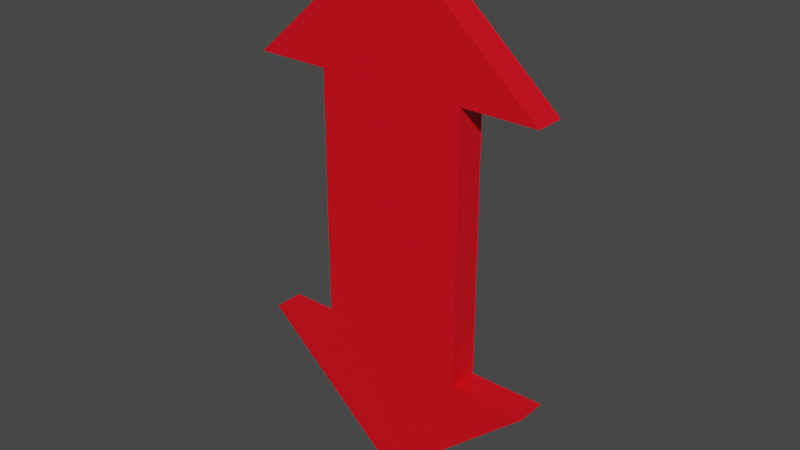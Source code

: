 # Source: move-arrow_compiled.blend  (saved by Blender 3.0.42; exported with 4.5.12 LTS)
import bpy
from mathutils import Matrix  # noqa: F401  (used for matrix-valued properties, if any)

bpy.ops.wm.read_factory_settings(use_empty=True)
scene = bpy.context.scene
scene.name = 'Scene'

# ---- collections
col_collection = bpy.data.collections.new('Collection'); scene.collection.children.link(col_collection)

# ---- materials (node trees are filled in below, after node groups)
mat_arrowmaterial = bpy.data.materials.new('ArrowMaterial')
mat_arrowmaterial.use_transparent_shadow = False

# ---- material node trees
mat_arrowmaterial.use_nodes = True; mat_arrowmaterial.node_tree.nodes.clear()
_N = mat_arrowmaterial.node_tree.nodes; _L = mat_arrowmaterial.node_tree.links
n0 = _N.new('ShaderNodeBsdfPrincipled'); n0.name = 'Principled BSDF'; n0.location = (10, 300)
n0.distribution = 'GGX'
n0.subsurface_method = 'RANDOM_WALK_SKIN'
n0.inputs[0].default_value = (0.8, 0.001557, 0.01018, 1.0)
n0.inputs[3].default_value = 1.45
n0.inputs[27].default_value = (0.0, 0.0, 0.0, 1.0)
n0.inputs[28].default_value = 1.0
n1 = _N.new('ShaderNodeOutputMaterial'); n1.name = 'Material Output'; n1.location = (300, 300)
_L.new(n0.outputs[0], n1.inputs[0])
n1.is_active_output = True

# ---- world
world_world = bpy.data.worlds.new('World'); scene.world = world_world
world_world.use_nodes = True; world_world.node_tree.nodes.clear()
_N = world_world.node_tree.nodes; _L = world_world.node_tree.links
n0 = _N.new('ShaderNodeOutputWorld'); n0.name = 'World Output'; n0.location = (300, 300)
n1 = _N.new('ShaderNodeBackground'); n1.name = 'Background'; n1.location = (10, 300)
n1.inputs[0].default_value = (0.05088, 0.05088, 0.05088, 1.0)
_L.new(n1.outputs[0], n0.inputs[0])
n0.is_active_output = True
world_world.color = (0.05088, 0.05088, 0.05088)
world_world.use_sun_shadow = False
world_world.sun_shadow_jitter_overblur = 0.0

# ---- meshes
me_arrowmesh = bpy.data.meshes.new('ArrowMesh')
me_arrowmesh.from_pydata([(-3.179e-09, -0.12, 8.941e-09), (-3.179e-09, 0.12, -8.941e-09), (-3.179e-09, -0.12, -1.087), (-3.179e-09, 0.12, -1.087), (0.6, -0.12, 8.941e-09), (0.6, 0.12, -8.941e-09), (0.6, -0.12, -1.087), (0.6, 0.12, -1.087), (1.2, -0.12, -1.087), (1.2, 0.12, -1.087), (-3.179e-09, -0.12, -2.152), (-3.179e-09, 0.12, -2.152), (-0.6, -0.12, 8.941e-09), (-0.6, 0.12, -8.941e-09), (-0.6, -0.12, -1.087), (-0.6, 0.12, -1.087), (-1.2, -0.12, -1.087), (-1.2, 0.12, -1.087), (-3.179e-09, -0.12, 1.087), (-3.179e-09, 0.12, 1.087), (0.6, -0.12, 1.087), (0.6, 0.12, 1.087), (1.2, -0.12, 1.087), (1.2, 0.12, 1.087), (-3.179e-09, -0.12, 2.152), (-3.179e-09, 0.12, 2.152), (-0.6, -0.12, 1.087), (-0.6, 0.12, 1.087), (-1.2, -0.12, 1.087), (-1.2, 0.12, 1.087)], [], [(7, 6, 8, 9), (6, 7, 5, 4), (2, 6, 4, 0), (7, 3, 1, 5), (8, 10, 11, 9), (3, 7, 9, 11), (6, 2, 10, 8), (15, 17, 16, 14), (14, 12, 13, 15), (2, 0, 12, 14), (15, 13, 1, 3), (16, 17, 11, 10), (3, 11, 17, 15), (14, 16, 10, 2), (21, 23, 22, 20), (20, 4, 5, 21), (18, 0, 4, 20), (21, 5, 1, 19), (22, 23, 25, 24), (19, 25, 23, 21), (20, 22, 24, 18), (27, 26, 28, 29), (26, 27, 13, 12), (18, 26, 12, 0), (27, 19, 1, 13), (28, 24, 25, 29), (19, 27, 29, 25), (26, 18, 24, 28)])
_uv = me_arrowmesh.uv_layers.new(name='UVMap')
_uv.uv.foreach_set('vector', [0.625, 0.5, 0.375, 0.5, 0.375, 0.5, 0.625, 0.5, 0.375, 0.5, 0.625, 0.5, 0.625, 0.75, 0.375, 0.75, 0.125, 0.5, 0.375, 0.5, 0.375, 0.75, 0.125, 0.75, 0.625, 0.5, 0.875, 0.5, 0.875, 0.75, 0.625, 0.75, 0.375, 0.5, 0.375, 0.5, 0.625, 0.5, 0.625, 0.5, 0.875, 0.5, 0.625, 0.5, 0.625, 0.5, 0.625, 0.5, 0.375, 0.5, 0.125, 0.5, 0.375, 0.5, 0.375, 0.5, 0.625, 0.5, 0.625, 0.5, 0.375, 0.5, 0.375, 0.5, 0.375, 0.5, 0.375, 0.75, 0.625, 0.75, 0.625, 0.5, 0.125, 0.5, 0.125, 0.75, 0.375, 0.75, 0.375, 0.5, 0.625, 0.5, 0.625, 0.75, 0.875, 0.75, 0.875, 0.5, 0.375, 0.5, 0.625, 0.5, 0.625, 0.5, 0.375, 0.5, 0.875, 0.5, 0.625, 0.5, 0.625, 0.5, 0.625, 0.5, 0.375, 0.5, 0.375, 0.5, 0.375, 0.5, 0.125, 0.5, 0.625, 0.5, 0.625, 0.5, 0.375, 0.5, 0.375, 0.5, 0.375, 0.5, 0.375, 0.75, 0.625, 0.75, 0.625, 0.5, 0.125, 0.5, 0.125, 0.75, 0.375, 0.75, 0.375, 0.5, 0.625, 0.5, 0.625, 0.75, 0.875, 0.75, 0.875, 0.5, 0.375, 0.5, 0.625, 0.5, 0.625, 0.5, 0.375, 0.5, 0.875, 0.5, 0.625, 0.5, 0.625, 0.5, 0.625, 0.5, 0.375, 0.5, 0.375, 0.5, 0.375, 0.5, 0.125, 0.5, 0.625, 0.5, 0.375, 0.5, 0.375, 0.5, 0.625, 0.5, 0.375, 0.5, 0.625, 0.5, 0.625, 0.75, 0.375, 0.75, 0.125, 0.5, 0.375, 0.5, 0.375, 0.75, 0.125, 0.75, 0.625, 0.5, 0.875, 0.5, 0.875, 0.75, 0.625, 0.75, 0.375, 0.5, 0.375, 0.5, 0.625, 0.5, 0.625, 0.5, 0.875, 0.5, 0.625, 0.5, 0.625, 0.5, 0.625, 0.5, 0.375, 0.5, 0.125, 0.5, 0.375, 0.5, 0.375, 0.5])
me_arrowmesh.materials.append(mat_arrowmaterial)
me_arrowmesh.use_remesh_fix_poles = True
me_arrowmesh.use_remesh_preserve_attributes = False
me_arrowmesh.update()

# ---- objects
ob_arrow = bpy.data.objects.new('Arrow', me_arrowmesh)

# ---- transforms, parenting, visibility, modifiers, constraints
ob_arrow.location = (0.0, 0.0, 0.0)

# ---- collection membership
col_collection.objects.link(ob_arrow)

# ---- scene / render settings (as saved in the file)
scene.frame_start = 1; scene.frame_end = 250; scene.frame_set(1)
scene.render.engine = 'BLENDER_EEVEE_NEXT'
scene.cycles.sampling_pattern = 'TABULATED_SOBOL'
scene.cycles.use_light_tree = False
scene.view_settings.view_transform = 'Filmic'
bpy.context.view_layer.update()

# ---- added for rendering (the .blend has no active camera and no usable light): camera, sun
cam_auto = bpy.data.cameras.new('AutoCamera')
cam_auto.lens = 50.0
cam_auto.sensor_width = 36.0
cam_auto.clip_end = 1000.0
ob_auto_camera = bpy.data.objects.new('AutoCamera', cam_auto)
scene.collection.objects.link(ob_auto_camera)
ob_auto_camera.location = (4.5648, -5.47776, 3.65184)
ob_auto_camera.rotation_euler = (1.09748, -7.21219e-08, 0.694738)
scene.camera = ob_auto_camera
light_auto_sun = bpy.data.lights.new('AutoSun', 'SUN')
light_auto_sun.energy = 3.0
light_auto_sun.angle = 0.0523599
ob_auto_sun = bpy.data.objects.new('AutoSun', light_auto_sun)
scene.collection.objects.link(ob_auto_sun)
ob_auto_sun.rotation_euler = (0.872665, 0.174533, 0.523599)
bpy.context.view_layer.update()
